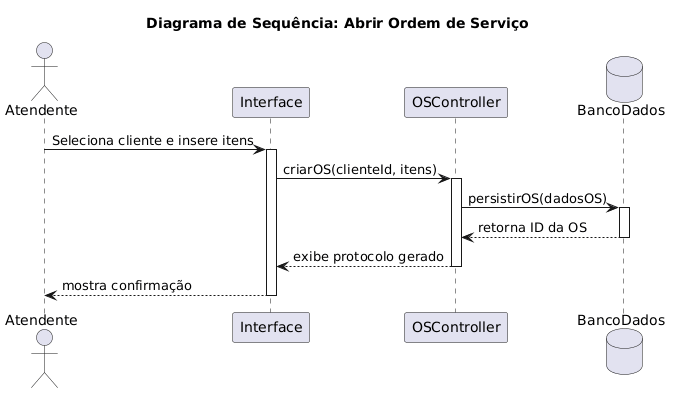

The diagram above was rendered by PlantUML. Its source (embedded in the PNG):
@startuml
title Diagrama de Sequência: Abrir Ordem de Serviço
actor Atendente as A
participant "Interface" as UI
participant "OSController" as C
database "BancoDados" as DB

A -> UI: Seleciona cliente e insere itens
activate UI
UI -> C: criarOS(clienteId, itens)
activate C
C -> DB: persistirOS(dadosOS)
activate DB
DB --> C: retorna ID da OS
deactivate DB
C --> UI: exibe protocolo gerado
deactivate C
UI --> A: mostra confirmação
deactivate UI
@enduml